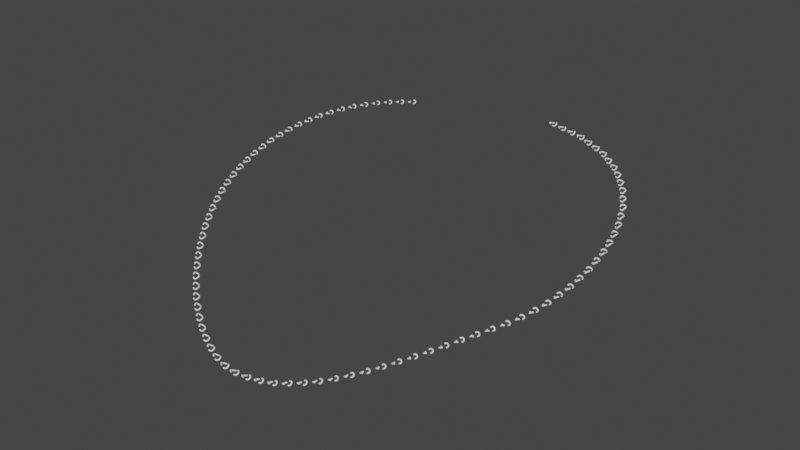 # Source: gnx_chain.blend  (saved by Blender 3.4.6; exported with 4.5.12 LTS)
import bpy
from mathutils import Matrix  # noqa: F401  (used for matrix-valued properties, if any)

bpy.ops.wm.read_factory_settings(use_empty=True)
scene = bpy.context.scene
scene.name = 'Scene'

# ---- collections
col_collection = bpy.data.collections.new('Collection'); scene.collection.children.link(col_collection)

# ---- node groups
ng_gnx_chain = bpy.data.node_groups.new('GNX_Chain', 'GeometryNodeTree')
_s = ng_gnx_chain.interface.new_socket(name='Geometry', in_out='OUTPUT', socket_type='NodeSocketGeometry')
_s = ng_gnx_chain.interface.new_socket(name='Geometry', in_out='INPUT', socket_type='NodeSocketGeometry')
_s = ng_gnx_chain.interface.new_socket(name='Width', in_out='INPUT', socket_type='NodeSocketFloat')
_s.default_value = 1.0
_s.min_value = 0.0
_s.max_value = 1e+04
_s = ng_gnx_chain.interface.new_socket(name='Length', in_out='INPUT', socket_type='NodeSocketFloat')
_s.default_value = 0.5
_s = ng_gnx_chain.interface.new_socket(name='Radius', in_out='INPUT', socket_type='NodeSocketFloat')
_s.subtype = 'DISTANCE'
_s.min_value = 0.0
_s = ng_gnx_chain.interface.new_socket(name='Threshold', in_out='INPUT', socket_type='NodeSocketFloat')
_s.default_value = 0.5
_s.min_value = 0.0
_s.max_value = 1.0
_s = ng_gnx_chain.interface.new_socket(name='Twist', in_out='INPUT', socket_type='NodeSocketFloat')
_s.min_value = 0.0
_s.max_value = 1e+04
_s = ng_gnx_chain.interface.new_socket(name='Material', in_out='INPUT', socket_type='NodeSocketMaterial')
ng_gnx_chain.is_modifier = True
_N = ng_gnx_chain.nodes; _L = ng_gnx_chain.links
n0 = _N.new('GeometryNodeSetShadeSmooth'); n0.name = 'Set Shade Smooth.001'; n0.location = (849, -311)
n1 = _N.new('GeometryNodeInputShadeSmooth'); n1.name = 'Is Face Smooth'; n1.location = (774, -311)
n2 = _N.new('GeometryNodeCaptureAttribute'); n2.name = 'Capture Attribute'; n2.location = (799, -311)
n2.capture_items.clear()
n2.domain = 'FACE'
n3 = _N.new('NodeFrame'); n3.name = 'Frame'; n3.location = (-3601, -278)
n3.label = 'Maillon'
n3.width = 2503
n4 = _N.new('NodeFrame'); n4.name = 'Frame.001'; n4.location = (-2287, 418)
n4.label = 'Curve'
n4.width = 1181
n5 = _N.new('NodeFrame'); n5.name = 'Frame.002'; n5.location = (-974, -23)
n5.label = 'Instances'
n5.width = 1349
n6 = _N.new('GeometryNodeExtrudeMesh'); n6.name = 'Extrude Mesh'; n6.location = (824, -311)
n7 = _N.new('ShaderNodeMath'); n7.name = 'Math.001'; n7.location = (1009, -475)
n7.operation = 'DIVIDE'
n7.inputs[1].default_value = -2.0
n8 = _N.new('ShaderNodeCombineXYZ'); n8.name = 'Combine XYZ'; n8.location = (644, -168)
n9 = _N.new('GeometryNodeTransform'); n9.name = 'Transform'; n9.location = (821, -29)
n9.inputs[2].default_value = (0.0, 0.0, 3.142)
n10 = _N.new('NodeGroupInput'); n10.name = 'Group Input.001'; n10.location = (825, -620)
n11 = _N.new('ShaderNodeCombineXYZ'); n11.name = 'Combine XYZ.001'; n11.location = (1187, -456)
n12 = _N.new('GeometryNodeSetPosition'); n12.name = 'Set Position'; n12.location = (1181, -289)
n13 = _N.new('GeometryNodeJoinGeometry'); n13.name = 'Join Geometry'; n13.location = (1013, -336)
n13.hide = True
n14 = _N.new('GeometryNodeDeleteGeometry'); n14.name = 'Delete Geometry.001'; n14.location = (1579, -276)
n15 = _N.new('GeometryNodeMeshToCurve'); n15.name = 'Mesh to Curve'; n15.location = (1573, -163)
n16 = _N.new('GeometryNodeMergeByDistance'); n16.name = 'Merge by Distance'; n16.location = (1393, -170)
n17 = _N.new('FunctionNodeCompare'); n17.name = 'Compare.002'; n17.location = (1385, -346)
n17.data_type = 'INT'
n17.inputs[3].default_value = 1
n17.inputs[6].default_value = (0.0, 0.0, 0.0, 0.0)
n17.inputs[7].default_value = (0.0, 0.0, 0.0, 0.0)
n18 = _N.new('GeometryNodeInputMeshEdgeNeighbors'); n18.name = 'Edge Neighbors'; n18.location = (1389, -520)
n19 = _N.new('ShaderNodeSeparateXYZ'); n19.name = 'Separate XYZ.002'; n19.location = (1591, -530)
n20 = _N.new('GeometryNodeInputPosition'); n20.name = 'Position.002'; n20.location = (1587, -454)
n21 = _N.new('ShaderNodeMath'); n21.name = 'Math.008'; n21.location = (1765, -538)
n21.operation = 'MULTIPLY'
n22 = _N.new('ShaderNodeVectorRotate'); n22.name = 'Vector Rotate'; n22.location = (1956, -379)
n22.inputs[2].default_value = (1.0, 0.0, 0.0)
n23 = _N.new('GeometryNodeSetMaterial'); n23.name = 'Set Material'; n23.location = (2334, -206)
n24 = _N.new('GeometryNodeCurveToMesh'); n24.name = 'Curve to Mesh'; n24.location = (2147, -127)
n25 = _N.new('GeometryNodeCurvePrimitiveCircle'); n25.name = 'Curve Circle'; n25.location = (2151, -272)
n25.inputs[0].default_value = 16
n26 = _N.new('NodeGroupInput'); n26.name = 'Group Input.004'; n26.location = (2150, -418)
n27 = _N.new('GeometryNodeSetPosition'); n27.name = 'Set Position.001'; n27.location = (1954, -152)
n28 = _N.new('NodeGroupInput'); n28.name = 'Group Input.002'; n28.location = (637, -306)
n29 = _N.new('FunctionNodeCompare'); n29.name = 'Compare'; n29.location = (210, -312)
n29.inputs[6].default_value = (0.0, 0.0, 0.0, 0.0)
n29.inputs[7].default_value = (0.0, 0.0, 0.0, 0.0)
n30 = _N.new('GeometryNodeDeleteGeometry'); n30.name = 'Delete Geometry'; n30.location = (427, -141)
n30.domain = 'FACE'
n31 = _N.new('FunctionNodeCompare'); n31.name = 'Compare.001'; n31.location = (425, -333)
n31.operation = 'EQUAL'
n31.inputs[6].default_value = (0.0, 0.0, 0.0, 0.0)
n31.inputs[7].default_value = (0.0, 0.0, 0.0, 0.0)
n32 = _N.new('FunctionNodeInputVector'); n32.name = 'Vector'; n32.location = (427, -527)
n32.vector = (1.0, 0.0, 0.0)
n32.outputs[0].default_value = (0.0, 0.0, 0.0)
n33 = _N.new('GeometryNodeMeshCircle'); n33.name = 'Mesh Circle'; n33.location = (212, -150)
n33.fill_type = 'TRIANGLE_FAN'
n34 = _N.new('ShaderNodeSeparateXYZ'); n34.name = 'Separate XYZ.001'; n34.location = (207, -483)
n35 = _N.new('GeometryNodeInputPosition'); n35.name = 'Position.001'; n35.location = (205, -614)
n36 = _N.new('ShaderNodeSeparateXYZ'); n36.name = 'Separate XYZ'; n36.location = (32, -405)
n37 = _N.new('GeometryNodeInputPosition'); n37.name = 'Position'; n37.location = (29, -538)
n38 = _N.new('NodeGroupInput'); n38.name = 'Group Input.003'; n38.location = (37, -226)
n39 = _N.new('NodeGroupInput'); n39.name = 'Group Input.008'; n39.location = (287, -446)
n40 = _N.new('ShaderNodeMath'); n40.name = 'Math.007'; n40.location = (640, -414)
n40.operation = 'DIVIDE'
n40.inputs[1].default_value = 10.0
n41 = _N.new('ShaderNodeMapRange'); n41.name = 'Map Range'; n41.location = (821, -362)
n42 = _N.new('ShaderNodeMath'); n42.name = 'Math.004'; n42.location = (450, -325)
n42.operation = 'MULTIPLY'
n42.inputs[1].default_value = 2.0
n43 = _N.new('ShaderNodeMath'); n43.name = 'Math.005'; n43.location = (644, -242)
n43.operation = 'SUBTRACT'
n44 = _N.new('ShaderNodeMath'); n44.name = 'Math.003'; n44.location = (280, -155)
n44.operation = 'MULTIPLY'
n44.inputs[1].default_value = 2.0
n45 = _N.new('ShaderNodeMath'); n45.name = 'Math.002'; n45.location = (448, -153)
n46 = _N.new('NodeGroupInput'); n46.name = 'Group Input'; n46.location = (29, -86)
n47 = _N.new('GeometryNodeSetCurveNormal'); n47.name = 'Set Curve Normal'; n47.location = (1012, -32)
n48 = _N.new('ShaderNodeMath'); n48.name = 'Math.006'; n48.location = (821, -191)
n48.operation = 'SUBTRACT'
n49 = _N.new('GeometryNodeResampleCurve'); n49.name = 'Resample Curve'; n49.location = (825, -29)
n49.keep_last_segment = False
n49.inputs[2].default_value = 85
n50 = _N.new('GeometryNodeInstanceOnPoints'); n50.name = 'Instance on Points'; n50.location = (217, -57)
n51 = _N.new('GeometryNodeRotateInstances'); n51.name = 'Rotate Instances'; n51.location = (740, -31)
n52 = _N.new('ShaderNodeMath'); n52.name = 'Math'; n52.location = (396, -298)
n52.operation = 'MODULO'
n52.inputs[1].default_value = 2.0
n53 = _N.new('FunctionNodeCompare'); n53.name = 'Compare.003'; n53.location = (397, -114)
n53.operation = 'EQUAL'
n53.inputs[1].default_value = 1.0
n53.inputs[6].default_value = (0.0, 0.0, 0.0, 0.0)
n53.inputs[7].default_value = (0.0, 0.0, 0.0, 0.0)
n54 = _N.new('GeometryNodeInputIndex'); n54.name = 'Index'; n54.location = (208, -374)
n55 = _N.new('GeometryNodeSwitch'); n55.name = 'Switch'; n55.location = (562, -345)
n55.input_type = 'FLOAT'
n55.inputs[1].default_value = 0.0
n55.inputs[2].default_value = 1.571
n56 = _N.new('ShaderNodeCombineXYZ'); n56.name = 'Combine XYZ.002'; n56.location = (561, -209)
n57 = _N.new('FunctionNodeCompare'); n57.name = 'Compare.004'; n57.location = (383, -477)
n57.operation = 'EQUAL'
n57.inputs[6].default_value = (0.0, 0.0, 0.0, 0.0)
n57.inputs[7].default_value = (0.0, 0.0, 0.0, 0.0)
n58 = _N.new('FunctionNodeAlignEulerToVector'); n58.name = 'Align Euler to Vector'; n58.location = (30, -254)
n59 = _N.new('GeometryNodeInputTangent'); n59.name = 'Curve Tangent'; n59.location = (29, -441)
n60 = _N.new('NodeGroupInput'); n60.name = 'Group Input.007'; n60.location = (214, -555)
n61 = _N.new('NodeGroupOutput'); n61.name = 'Group Output'; n61.location = (1179, -31)
n62 = _N.new('GeometryNodeSetShadeSmooth'); n62.name = 'Set Shade Smooth'; n62.location = (960, -29)
n63 = _N.new('GeometryNodeInputNamedAttribute'); n63.name = 'Named Attribute'; n63.location = (2122, -127)
n63.inputs[0].default_value = 'radius'
n64 = _N.new('GeometryNodeSwitch'); n64.name = 'Switch.001'; n64.location = (2122, -127)
n64.input_type = 'FLOAT'
n64.inputs[1].default_value = 1.0
n0.parent = n3
n1.parent = n3
n2.parent = n3
n6.parent = n3
n7.parent = n3
n8.parent = n3
n9.parent = n3
n10.parent = n3
n11.parent = n3
n12.parent = n3
n13.parent = n3
n14.parent = n3
n15.parent = n3
n16.parent = n3
n17.parent = n3
n18.parent = n3
n19.parent = n3
n20.parent = n3
n21.parent = n3
n22.parent = n3
n23.parent = n3
n24.parent = n3
n25.parent = n3
n26.parent = n3
n27.parent = n3
n28.parent = n3
n29.parent = n3
n30.parent = n3
n31.parent = n3
n32.parent = n3
n33.parent = n3
n34.parent = n3
n35.parent = n3
n36.parent = n3
n37.parent = n3
n38.parent = n3
n39.parent = n4
n40.parent = n4
n41.parent = n4
n42.parent = n4
n43.parent = n4
n44.parent = n4
n45.parent = n4
n46.parent = n4
n47.parent = n4
n48.parent = n4
n49.parent = n4
n50.parent = n5
n51.parent = n5
n52.parent = n5
n53.parent = n5
n54.parent = n5
n55.parent = n5
n56.parent = n5
n57.parent = n5
n58.parent = n5
n59.parent = n5
n60.parent = n5
n61.parent = n5
n62.parent = n5
n63.parent = n3
n64.parent = n3
_L.new(n46.outputs[0], n49.inputs[0])
_L.new(n47.outputs[0], n50.inputs[0])
_L.new(n58.outputs[0], n50.inputs[5])
_L.new(n54.outputs[0], n52.inputs[0])
_L.new(n50.outputs[0], n51.inputs[0])
_L.new(n53.outputs[0], n51.inputs[1])
_L.new(n59.outputs[0], n58.inputs[2])
_L.new(n49.outputs[0], n47.inputs[0])
_L.new(n37.outputs[0], n36.inputs[0])
_L.new(n36.outputs[0], n29.inputs[0])
_L.new(n33.outputs[0], n30.inputs[0])
_L.new(n29.outputs[0], n30.inputs[1])
_L.new(n30.outputs[0], n2.inputs[0])
_L.new(n35.outputs[0], n34.inputs[0])
_L.new(n34.outputs[0], n31.inputs[0])
_L.new(n31.outputs[0], n6.inputs[1])
_L.new(n32.outputs[0], n6.inputs[2])
_L.new(n0.outputs[0], n13.inputs[0])
_L.new(n9.outputs[0], n13.inputs[0])
_L.new(n30.outputs[0], n9.inputs[0])
_L.new(n12.outputs[0], n16.inputs[0])
_L.new(n16.outputs[0], n14.inputs[0])
_L.new(n18.outputs[0], n17.inputs[2])
_L.new(n17.outputs[0], n14.inputs[1])
_L.new(n14.outputs[0], n15.inputs[0])
_L.new(n25.outputs[0], n24.inputs[1])
_L.new(n8.outputs[0], n9.inputs[1])
_L.new(n13.outputs[0], n12.inputs[0])
_L.new(n7.outputs[0], n11.inputs[0])
_L.new(n11.outputs[0], n12.inputs[3])
_L.new(n23.outputs[0], n50.inputs[2])
_L.new(n10.outputs[1], n7.inputs[0])
_L.new(n28.outputs[1], n6.inputs[3])
_L.new(n28.outputs[1], n8.inputs[0])
_L.new(n38.outputs[2], n33.inputs[1])
_L.new(n26.outputs[3], n25.inputs[4])
_L.new(n46.outputs[1], n45.inputs[0])
_L.new(n46.outputs[2], n44.inputs[0])
_L.new(n44.outputs[0], n45.inputs[1])
_L.new(n45.outputs[0], n43.inputs[0])
_L.new(n42.outputs[0], n43.inputs[1])
_L.new(n48.outputs[0], n49.inputs[3])
_L.new(n43.outputs[0], n48.inputs[0])
_L.new(n43.outputs[0], n40.inputs[0])
_L.new(n40.outputs[0], n41.inputs[4])
_L.new(n41.outputs[0], n48.inputs[1])
_L.new(n15.outputs[0], n27.inputs[0])
_L.new(n20.outputs[0], n22.inputs[0])
_L.new(n22.outputs[0], n27.inputs[2])
_L.new(n20.outputs[0], n19.inputs[0])
_L.new(n21.outputs[0], n22.inputs[3])
_L.new(n19.outputs[0], n21.inputs[0])
_L.new(n27.outputs[0], n24.inputs[0])
_L.new(n62.outputs[0], n61.inputs[0])
_L.new(n52.outputs[0], n53.inputs[0])
_L.new(n24.outputs[0], n23.inputs[0])
_L.new(n60.outputs[5], n57.inputs[0])
_L.new(n57.outputs[0], n55.inputs[0])
_L.new(n55.outputs[0], n56.inputs[0])
_L.new(n56.outputs[0], n51.inputs[2])
_L.new(n39.outputs[3], n42.inputs[0])
_L.new(n39.outputs[4], n41.inputs[0])
_L.new(n26.outputs[6], n23.inputs[2])
_L.new(n10.outputs[5], n21.inputs[1])
_L.new(n51.outputs[0], n62.inputs[0])
_L.new(n1.outputs[0], n2.inputs[1])
_L.new(n2.outputs[0], n6.inputs[0])
_L.new(n6.outputs[0], n0.inputs[0])
_L.new(n2.outputs[1], n0.inputs[2])
_L.new(n63.outputs[1], n64.inputs[0])
_L.new(n63.outputs[0], n64.inputs[2])
_L.new(n64.outputs[0], n24.inputs[2])
n61.is_active_output = True

# ---- world
world_world = bpy.data.worlds.new('World'); scene.world = world_world
world_world.use_nodes = True; world_world.node_tree.nodes.clear()
_N = world_world.node_tree.nodes; _L = world_world.node_tree.links
n0 = _N.new('ShaderNodeBackground'); n0.name = 'Background'; n0.location = (10, 300)
n0.inputs[0].default_value = (0.05, 0.05, 0.05, 1.0)
n1 = _N.new('ShaderNodeOutputWorld'); n1.name = 'World Output'; n1.location = (300, 300)
_L.new(n0.outputs[0], n1.inputs[0])
n1.is_active_output = True
world_world.use_sun_shadow = False
world_world.sun_shadow_jitter_overblur = 0.0

# ---- curves / text
cu_beziercurve_002 = bpy.data.curves.new('BezierCurve.002', 'CURVE')
cu_beziercurve_002.dimensions = '3D'
_sp = cu_beziercurve_002.splines.new('BEZIER'); _sp.bezier_points.add(4)
_sp.bezier_points.foreach_set('co', [-8.809, 8.347, 2.705, -12.41, -7.833, -0.04944, -0.1341, -18.04, -3.938, 11.73, -8.845, -0.3851, 2.792, 9.687, 3.522])
_sp.bezier_points.foreach_set('handle_left', [-1.567, 12.2, 3.0, -15.06, -2.024, 1.642, -4.054, -18.14, -4.022, 8.817, -13.2, -1.462, 14.68, 7.615, 3.495])
_sp.bezier_points.foreach_set('handle_right', [-14.27, 5.447, 2.483, -9.774, -13.64, -1.741, 5.114, -17.92, -3.826, 14.72, -4.393, 0.7154, -2.175, 10.55, 3.533])
for _p, _l, _r in zip(_sp.bezier_points, ['ALIGNED', 'ALIGNED', 'ALIGNED', 'ALIGNED', 'ALIGNED'], ['ALIGNED', 'ALIGNED', 'ALIGNED', 'ALIGNED', 'ALIGNED']): _p.handle_left_type = _l; _p.handle_right_type = _r
_sp.order_u = 0
_sp.order_v = 0
cu_beziercurve_002.materials.append(None)
cu_beziercurve_002.use_path = True
cu_beziercurve_002.fill_mode = 'FULL'

# ---- objects
ob_chain = bpy.data.objects.new('Chain', cu_beziercurve_002)

# ---- transforms, parenting, visibility, modifiers, constraints
ob_chain.location = (0.0, 0.0, 0.0)
_m = ob_chain.modifiers.new('GeometryNodes', 'NODES')
_m.node_group = ng_gnx_chain
_gi = [s.identifier for s in ng_gnx_chain.interface.items_tree if s.item_type == 'SOCKET' and s.in_out == 'INPUT']
_m[_gi[1]] = 0.2  # Width
_m[_gi[2]] = 0.17  # Length
_m[_gi[3]] = 0.05  # Radius
_m[_gi[4]] = 1.0  # Threshold
_m[_gi[5]] = 2.242  # Twist
_m[_gi[6]] = None  # Material

# ---- collection membership
col_collection.objects.link(ob_chain)

# ---- scene / render settings (as saved in the file)
scene.frame_start = 1; scene.frame_end = 250; scene.frame_set(57)
scene.render.engine = 'BLENDER_EEVEE_NEXT'
scene.render.use_border = True
scene.cycles.samples = 256
scene.cycles.sampling_pattern = 'TABULATED_SOBOL'
scene.cycles.use_light_tree = False
scene.view_settings.view_transform = 'Filmic'
bpy.context.view_layer.update()

# ---- added for rendering (the .blend has no active camera and no usable light): camera, sun
cam_auto = bpy.data.cameras.new('AutoCamera')
cam_auto.lens = 50.0
cam_auto.sensor_width = 36.0
cam_auto.clip_end = 1000.0
ob_auto_camera = bpy.data.objects.new('AutoCamera', cam_auto)
scene.collection.objects.link(ob_auto_camera)
ob_auto_camera.location = (40.7058, -52.4751, 32.4924)
ob_auto_camera.rotation_euler = (1.09748, -7.21219e-08, 0.694738)
scene.camera = ob_auto_camera
light_auto_sun = bpy.data.lights.new('AutoSun', 'SUN')
light_auto_sun.energy = 3.0
light_auto_sun.angle = 0.0523599
ob_auto_sun = bpy.data.objects.new('AutoSun', light_auto_sun)
scene.collection.objects.link(ob_auto_sun)
ob_auto_sun.rotation_euler = (0.872665, 0.174533, 0.523599)
bpy.context.view_layer.update()
